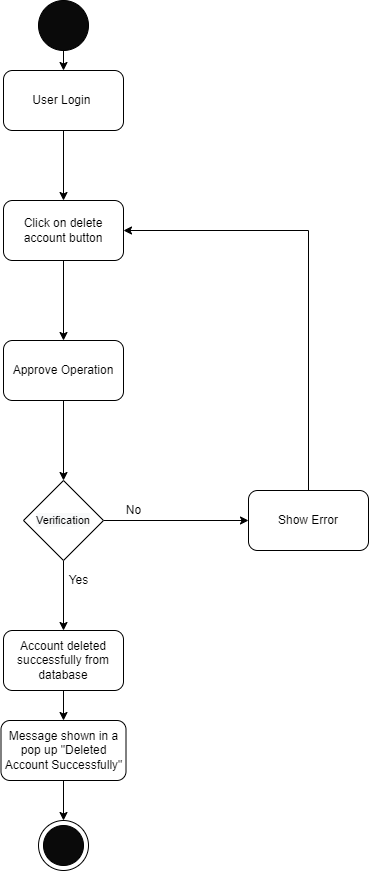

The diagram above was exported from draw.io. Its source (the exported page's mxGraphModel, read from the mxfile embedded in the PNG):
<mxGraphModel dx="486" dy="996" grid="1" gridSize="10" guides="1" tooltips="1" connect="1" arrows="1" fold="1" page="1" pageScale="1" pageWidth="827" pageHeight="1169" math="0" shadow="0">
  <root>
    <mxCell id="0" />
    <mxCell id="1" parent="0" />
    <mxCell id="-Rg_4hixFqNv17tydy1j-1" style="edgeStyle=orthogonalEdgeStyle;rounded=0;orthogonalLoop=1;jettySize=auto;html=1;exitX=0.5;exitY=1;exitDx=0;exitDy=0;entryX=0.5;entryY=0;entryDx=0;entryDy=0;" edge="1" parent="1" source="-Rg_4hixFqNv17tydy1j-2" target="-Rg_4hixFqNv17tydy1j-4">
      <mxGeometry relative="1" as="geometry" />
    </mxCell>
    <mxCell id="-Rg_4hixFqNv17tydy1j-2" value="" style="ellipse;whiteSpace=wrap;html=1;aspect=fixed;fillColor=#0A0A0A;" vertex="1" parent="1">
      <mxGeometry x="180" y="110" width="50" height="50" as="geometry" />
    </mxCell>
    <mxCell id="-Rg_4hixFqNv17tydy1j-3" value="" style="edgeStyle=orthogonalEdgeStyle;rounded=0;orthogonalLoop=1;jettySize=auto;html=1;" edge="1" parent="1" source="-Rg_4hixFqNv17tydy1j-4" target="-Rg_4hixFqNv17tydy1j-16">
      <mxGeometry relative="1" as="geometry" />
    </mxCell>
    <mxCell id="-Rg_4hixFqNv17tydy1j-4" value="User Login&amp;nbsp;" style="rounded=1;whiteSpace=wrap;html=1;fillColor=#FFFFFF;" vertex="1" parent="1">
      <mxGeometry x="145" y="180" width="120" height="60" as="geometry" />
    </mxCell>
    <mxCell id="-Rg_4hixFqNv17tydy1j-5" value="" style="edgeStyle=orthogonalEdgeStyle;rounded=0;orthogonalLoop=1;jettySize=auto;html=1;" edge="1" parent="1" target="-Rg_4hixFqNv17tydy1j-8">
      <mxGeometry relative="1" as="geometry">
        <mxPoint x="205" y="670" as="sourcePoint" />
      </mxGeometry>
    </mxCell>
    <mxCell id="-Rg_4hixFqNv17tydy1j-6" value="" style="edgeStyle=orthogonalEdgeStyle;rounded=0;orthogonalLoop=1;jettySize=auto;html=1;exitX=1;exitY=0.5;exitDx=0;exitDy=0;" edge="1" parent="1" source="-Rg_4hixFqNv17tydy1j-17" target="-Rg_4hixFqNv17tydy1j-10">
      <mxGeometry relative="1" as="geometry">
        <mxPoint x="265" y="640" as="sourcePoint" />
      </mxGeometry>
    </mxCell>
    <mxCell id="-Rg_4hixFqNv17tydy1j-7" value="" style="edgeStyle=orthogonalEdgeStyle;rounded=0;orthogonalLoop=1;jettySize=auto;html=1;" edge="1" parent="1" source="-Rg_4hixFqNv17tydy1j-8" target="-Rg_4hixFqNv17tydy1j-21">
      <mxGeometry relative="1" as="geometry" />
    </mxCell>
    <mxCell id="-Rg_4hixFqNv17tydy1j-8" value="Account deleted successfully from database" style="whiteSpace=wrap;html=1;fillColor=#FFFFFF;rounded=1;" vertex="1" parent="1">
      <mxGeometry x="145" y="740" width="120" height="60" as="geometry" />
    </mxCell>
    <mxCell id="-Rg_4hixFqNv17tydy1j-9" style="edgeStyle=orthogonalEdgeStyle;rounded=0;orthogonalLoop=1;jettySize=auto;html=1;exitX=0.5;exitY=0;exitDx=0;exitDy=0;entryX=1;entryY=0.5;entryDx=0;entryDy=0;" edge="1" parent="1" source="-Rg_4hixFqNv17tydy1j-10" target="-Rg_4hixFqNv17tydy1j-16">
      <mxGeometry relative="1" as="geometry" />
    </mxCell>
    <mxCell id="-Rg_4hixFqNv17tydy1j-10" value="Show Error" style="whiteSpace=wrap;html=1;fillColor=#FFFFFF;rounded=1;" vertex="1" parent="1">
      <mxGeometry x="390" y="600" width="120" height="60" as="geometry" />
    </mxCell>
    <mxCell id="-Rg_4hixFqNv17tydy1j-11" value="No" style="text;html=1;align=center;verticalAlign=middle;resizable=0;points=[];autosize=1;strokeColor=none;fillColor=none;" vertex="1" parent="1">
      <mxGeometry x="260" y="610" width="30" height="20" as="geometry" />
    </mxCell>
    <mxCell id="-Rg_4hixFqNv17tydy1j-12" value="Yes" style="text;html=1;align=center;verticalAlign=middle;resizable=0;points=[];autosize=1;strokeColor=none;fillColor=none;" vertex="1" parent="1">
      <mxGeometry x="200" y="680" width="40" height="20" as="geometry" />
    </mxCell>
    <mxCell id="-Rg_4hixFqNv17tydy1j-13" value="" style="ellipse;whiteSpace=wrap;html=1;aspect=fixed;fillColor=#FFFFFF;" vertex="1" parent="1">
      <mxGeometry x="180" y="930" width="50" height="50" as="geometry" />
    </mxCell>
    <mxCell id="-Rg_4hixFqNv17tydy1j-14" value="" style="ellipse;whiteSpace=wrap;html=1;aspect=fixed;fillColor=#0A0A0A;" vertex="1" parent="1">
      <mxGeometry x="185" y="935" width="40" height="40" as="geometry" />
    </mxCell>
    <mxCell id="-Rg_4hixFqNv17tydy1j-15" value="" style="edgeStyle=orthogonalEdgeStyle;rounded=0;orthogonalLoop=1;jettySize=auto;html=1;" edge="1" parent="1" source="-Rg_4hixFqNv17tydy1j-16" target="-Rg_4hixFqNv17tydy1j-19">
      <mxGeometry relative="1" as="geometry" />
    </mxCell>
    <mxCell id="-Rg_4hixFqNv17tydy1j-16" value="Click on delete account button" style="whiteSpace=wrap;html=1;fillColor=#FFFFFF;rounded=1;" vertex="1" parent="1">
      <mxGeometry x="145" y="310" width="120" height="60" as="geometry" />
    </mxCell>
    <mxCell id="-Rg_4hixFqNv17tydy1j-17" value="&lt;span style=&quot;color: rgb(0 , 0 , 0) ; font-family: &amp;#34;helvetica&amp;#34; ; font-style: normal ; font-weight: 400 ; letter-spacing: normal ; text-align: center ; text-indent: 0px ; text-transform: none ; word-spacing: 0px ; background-color: rgb(248 , 249 , 250) ; display: inline ; float: none&quot;&gt;&lt;font style=&quot;font-size: 11px&quot;&gt;Verification&lt;/font&gt;&lt;/span&gt;" style="rhombus;whiteSpace=wrap;html=1;fillColor=#FFFFFF;" vertex="1" parent="1">
      <mxGeometry x="165" y="590" width="80" height="80" as="geometry" />
    </mxCell>
    <mxCell id="-Rg_4hixFqNv17tydy1j-18" style="edgeStyle=orthogonalEdgeStyle;rounded=0;orthogonalLoop=1;jettySize=auto;html=1;exitX=0.5;exitY=1;exitDx=0;exitDy=0;" edge="1" parent="1" source="-Rg_4hixFqNv17tydy1j-19" target="-Rg_4hixFqNv17tydy1j-17">
      <mxGeometry relative="1" as="geometry" />
    </mxCell>
    <mxCell id="-Rg_4hixFqNv17tydy1j-19" value="Approve Operation" style="whiteSpace=wrap;html=1;fillColor=#FFFFFF;rounded=1;" vertex="1" parent="1">
      <mxGeometry x="145" y="450" width="120" height="60" as="geometry" />
    </mxCell>
    <mxCell id="-Rg_4hixFqNv17tydy1j-20" style="edgeStyle=orthogonalEdgeStyle;rounded=0;orthogonalLoop=1;jettySize=auto;html=1;exitX=0.5;exitY=1;exitDx=0;exitDy=0;entryX=0.5;entryY=0;entryDx=0;entryDy=0;" edge="1" parent="1" source="-Rg_4hixFqNv17tydy1j-21" target="-Rg_4hixFqNv17tydy1j-13">
      <mxGeometry relative="1" as="geometry" />
    </mxCell>
    <mxCell id="-Rg_4hixFqNv17tydy1j-21" value="Message shown in a pop up &quot;Deleted Account Successfully&quot;" style="whiteSpace=wrap;html=1;fillColor=#FFFFFF;rounded=1;" vertex="1" parent="1">
      <mxGeometry x="142.5" y="830" width="125" height="60" as="geometry" />
    </mxCell>
  </root>
</mxGraphModel>